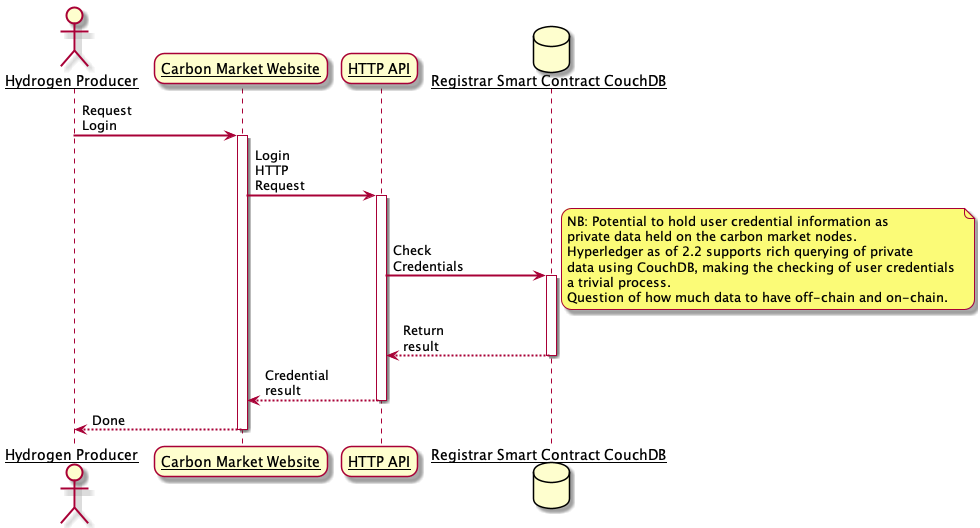

The diagram above was rendered by PlantUML. Its source (embedded in the PNG):
@startuml Login
skinparam sequenceArrowThickness 2
skinparam roundcorner 20
skinparam maxmessagesize 60
skinparam sequenceParticipant underline

actor "Hydrogen Producer" as User
participant "Carbon Market Website" as A
participant "HTTP API" as B
database "Registrar Smart Contract CouchDB" as C

User -> A: Request Login
activate A

A -> B: Login HTTP Request
activate B

B -> C: Check Credentials
activate C
note right
NB: Potential to hold user credential information as 
private data held on the carbon market nodes.
Hyperledger as of 2.2 supports rich querying of private 
data using CouchDB, making the checking of user credentials 
a trivial process.
Question of how much data to have off-chain and on-chain.
end note
C --> B: Return result
deactivate C

B --> A: Credential result
deactivate B

A --> User: Done
deactivate A

@enduml